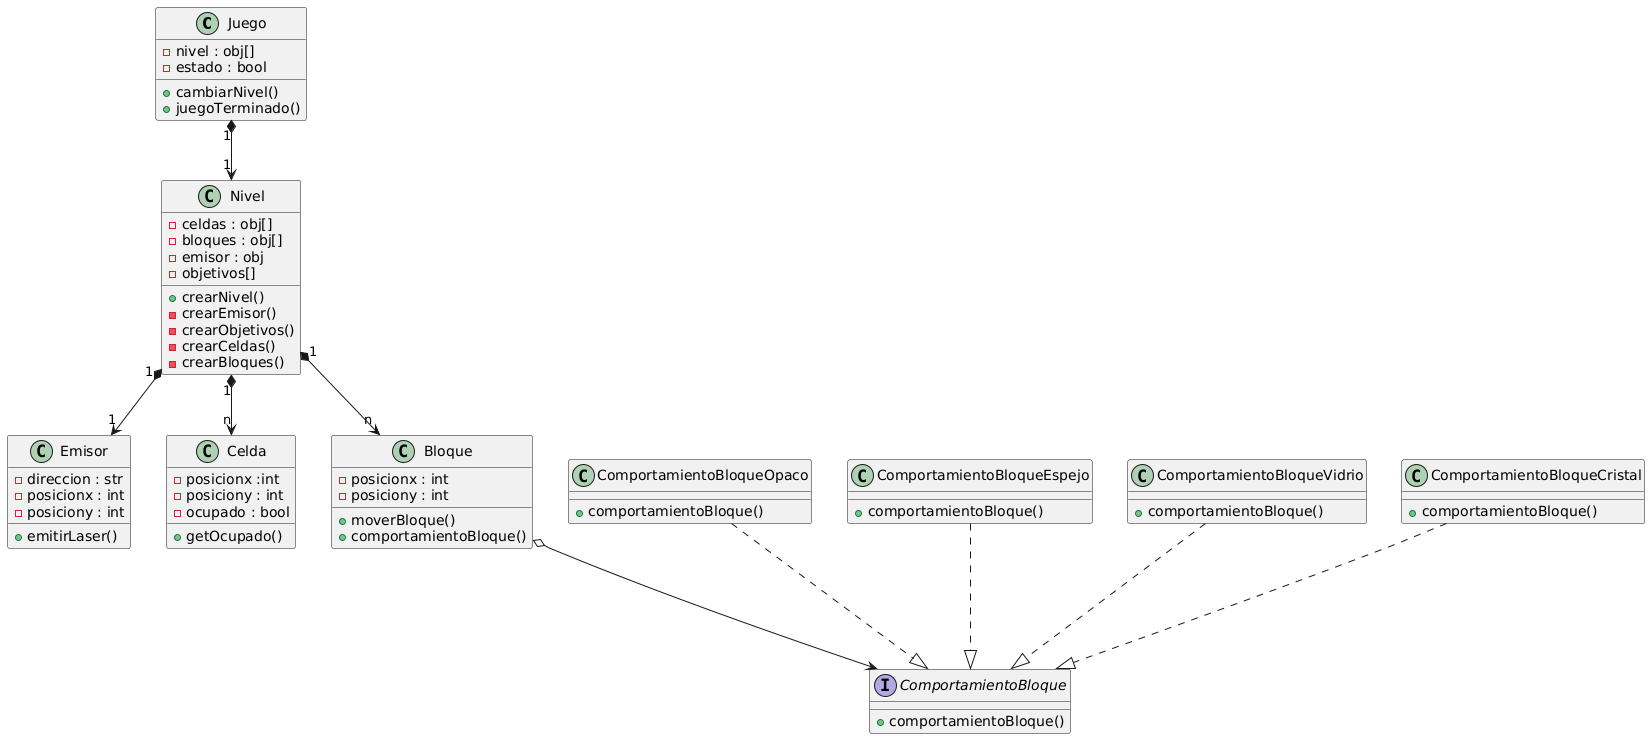

The diagram above was rendered by PlantUML. Its source (embedded in the PNG):
@startuml
class Juego{

-nivel : obj[]
-estado : bool


+cambiarNivel()
+juegoTerminado()

}

class Nivel{

-celdas : obj[]
-bloques : obj[]
-emisor : obj
-objetivos[]

+crearNivel()
-crearEmisor()
-crearObjetivos()
-crearCeldas()
-crearBloques()

}

class Emisor{

-direccion : str
-posicionx : int
-posiciony : int

+emitirLaser()

}

class Celda{

-posicionx :int
-posiciony : int
-ocupado : bool

+getOcupado()

}

class Bloque{

-posicionx : int
-posiciony : int

+ moverBloque()
+ comportamientoBloque()

}

interface ComportamientoBloque{

+ comportamientoBloque()

}


class ComportamientoBloqueOpaco{

+ comportamientoBloque()

}




class ComportamientoBloqueEspejo{

+ comportamientoBloque()

}

class ComportamientoBloqueVidrio{

+ comportamientoBloque()

}

class ComportamientoBloqueCristal{

+ comportamientoBloque()

}

Juego "1" *--> "1" Nivel

Nivel "1" *--> "n" Bloque
Nivel "1" *--> "n" Celda
Nivel "1" *--> "1" Emisor

Bloque o---> ComportamientoBloque

ComportamientoBloqueOpaco ...|> ComportamientoBloque
ComportamientoBloqueEspejo ...|> ComportamientoBloque
ComportamientoBloqueVidrio ...|> ComportamientoBloque
ComportamientoBloqueCristal ...|> ComportamientoBloque
@enduml